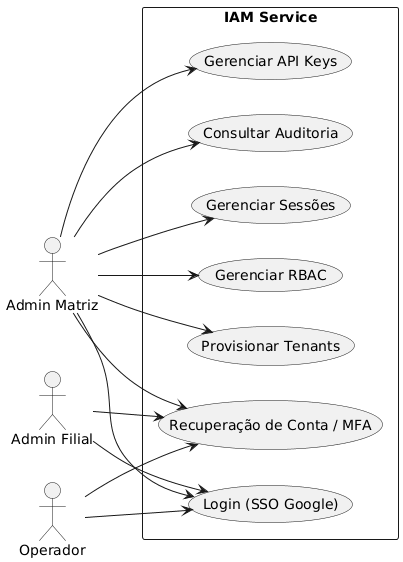

The diagram above was rendered by PlantUML. Its source (embedded in the PNG):
@startuml IAM-Use-Case
left to right direction

actor "Admin Matriz" as AM
actor "Admin Filial" as AF
actor "Operador" as OP

rectangle "IAM Service" {
  usecase "Login (SSO Google)" as UC_Login
  usecase "Provisionar Tenants" as UC_Tenant
  usecase "Gerenciar RBAC" as UC_RBAC
  usecase "Gerenciar Sessões" as UC_Session
  usecase "Consultar Auditoria" as UC_Audit
  usecase "Gerenciar API Keys" as UC_ApiKey
  usecase "Recuperação de Conta / MFA" as UC_Recovery
}

AM --> UC_Login
AM --> UC_Tenant
AM --> UC_RBAC
AM --> UC_Session
AM --> UC_Audit
AM --> UC_ApiKey
AM --> UC_Recovery
AF --> UC_Login
AF --> UC_Recovery
OP --> UC_Login
OP --> UC_Recovery

@enduml